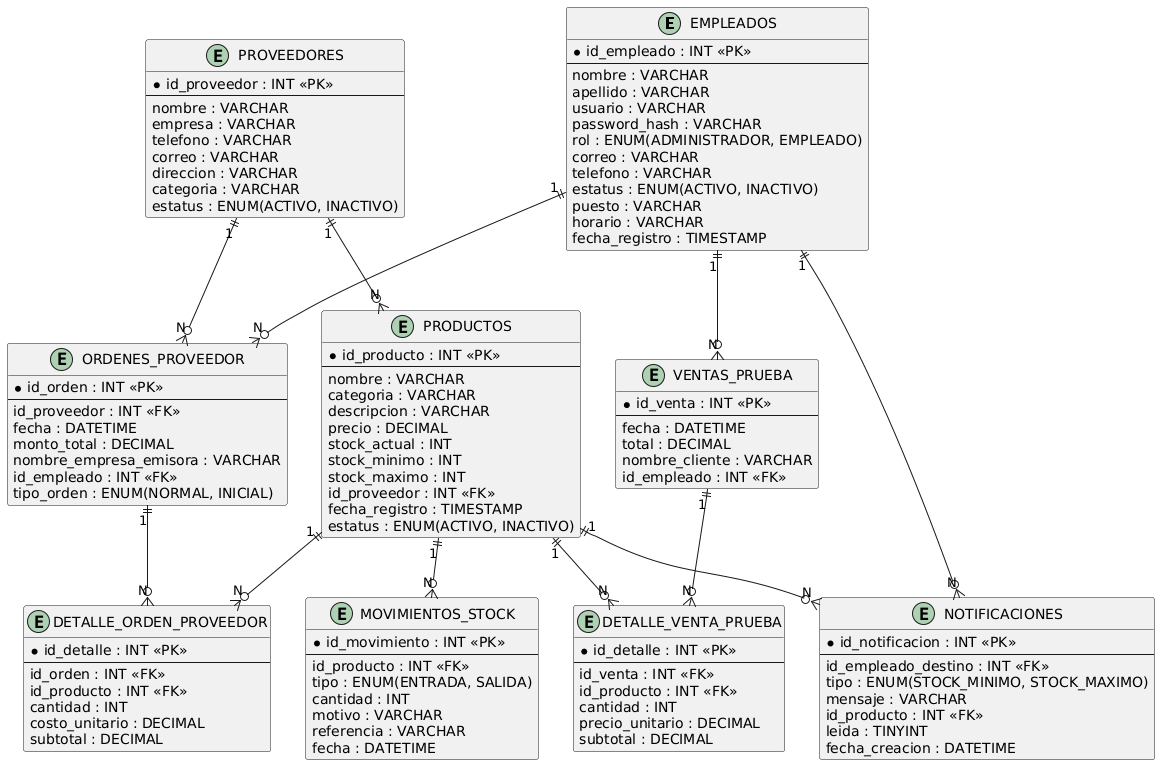

The diagram above was rendered by PlantUML. Its source (embedded in the PNG):
@startuml
entity EMPLEADOS {
  * id_empleado : INT <<PK>>
  --
  nombre : VARCHAR
  apellido : VARCHAR
  usuario : VARCHAR
  password_hash : VARCHAR
  rol : ENUM(ADMINISTRADOR, EMPLEADO)
  correo : VARCHAR
  telefono : VARCHAR
  estatus : ENUM(ACTIVO, INACTIVO)
  puesto : VARCHAR
  horario : VARCHAR
  fecha_registro : TIMESTAMP
}

entity PROVEEDORES {
  * id_proveedor : INT <<PK>>
  --
  nombre : VARCHAR
  empresa : VARCHAR
  telefono : VARCHAR
  correo : VARCHAR
  direccion : VARCHAR
  categoria : VARCHAR
  estatus : ENUM(ACTIVO, INACTIVO)
}

entity PRODUCTOS {
  * id_producto : INT <<PK>>
  --
  nombre : VARCHAR
  categoria : VARCHAR
  descripcion : VARCHAR
  precio : DECIMAL
  stock_actual : INT
  stock_minimo : INT
  stock_maximo : INT
  id_proveedor : INT <<FK>>
  fecha_registro : TIMESTAMP
  estatus : ENUM(ACTIVO, INACTIVO)
}

entity ORDENES_PROVEEDOR {
  * id_orden : INT <<PK>>
  --
  id_proveedor : INT <<FK>>
  fecha : DATETIME
  monto_total : DECIMAL
  nombre_empresa_emisora : VARCHAR
  id_empleado : INT <<FK>>
  tipo_orden : ENUM(NORMAL, INICIAL)
}

entity DETALLE_ORDEN_PROVEEDOR {
  * id_detalle : INT <<PK>>
  --
  id_orden : INT <<FK>>
  id_producto : INT <<FK>>
  cantidad : INT
  costo_unitario : DECIMAL
  subtotal : DECIMAL
}

entity VENTAS_PRUEBA {
  * id_venta : INT <<PK>>
  --
  fecha : DATETIME
  total : DECIMAL
  nombre_cliente : VARCHAR
  id_empleado : INT <<FK>>
}

entity DETALLE_VENTA_PRUEBA {
  * id_detalle : INT <<PK>>
  --
  id_venta : INT <<FK>>
  id_producto : INT <<FK>>
  cantidad : INT
  precio_unitario : DECIMAL
  subtotal : DECIMAL
}

entity NOTIFICACIONES {
  * id_notificacion : INT <<PK>>
  --
  id_empleado_destino : INT <<FK>>
  tipo : ENUM(STOCK_MINIMO, STOCK_MAXIMO)
  mensaje : VARCHAR
  id_producto : INT <<FK>>
  leida : TINYINT
  fecha_creacion : DATETIME
}

entity MOVIMIENTOS_STOCK {
  * id_movimiento : INT <<PK>>
  --
  id_producto : INT <<FK>>
  tipo : ENUM(ENTRADA, SALIDA)
  cantidad : INT
  motivo : VARCHAR
  referencia : VARCHAR
  fecha : DATETIME
}

' Relaciones 1..N (texto + patas de gallo)
PROVEEDORES "1" ||--o{ "N" PRODUCTOS
EMPLEADOS   "1" ||--o{ "N" ORDENES_PROVEEDOR
EMPLEADOS   "1" ||--o{ "N" VENTAS_PRUEBA
PROVEEDORES "1" ||--o{ "N" ORDENES_PROVEEDOR
ORDENES_PROVEEDOR "1" ||--o{ "N" DETALLE_ORDEN_PROVEEDOR
PRODUCTOS   "1" ||--o{ "N" DETALLE_ORDEN_PROVEEDOR
VENTAS_PRUEBA "1" ||--o{ "N" DETALLE_VENTA_PRUEBA
PRODUCTOS   "1" ||--o{ "N" DETALLE_VENTA_PRUEBA
PRODUCTOS   "1" ||--o{ "N" NOTIFICACIONES
EMPLEADOS   "1" ||--o{ "N" NOTIFICACIONES
PRODUCTOS   "1" ||--o{ "N" MOVIMIENTOS_STOCK
@enduml